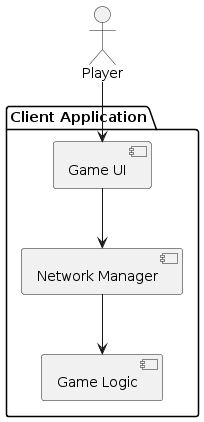

The diagram above was rendered by PlantUML. Its source (embedded in the PNG):
@startuml
actor Player

package "Client Application" {
  [Game UI] --> [Network Manager]
  [Network Manager] --> [Game Logic]
}

Player --> [Game UI]
@enduml